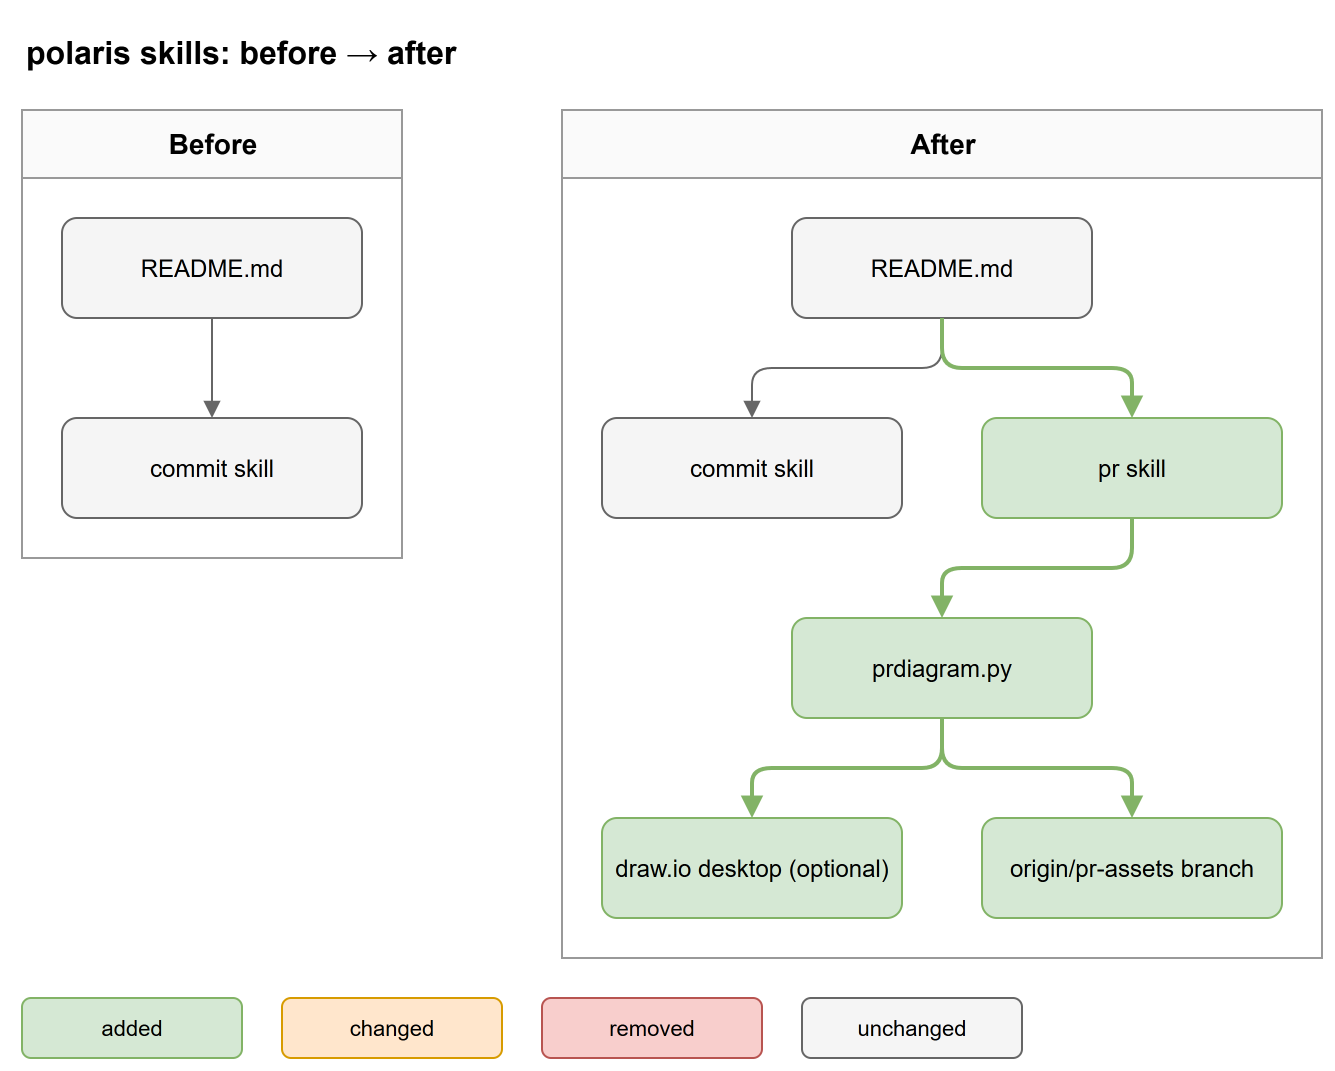

The diagram above was exported from draw.io. Its source (the exported page's mxGraphModel, read from the mxfile embedded in the PNG):
<mxGraphModel>
  <root>
    <mxCell id="0" />
    <mxCell id="1" parent="0" />
    <mxCell id="2" value="Before" style="swimlane;startSize=34;html=1;fontStyle=1;fontSize=14;fillColor=#fafafa;strokeColor=#999999;pointerEvents=0;" vertex="1" parent="1">
      <mxGeometry x="40" y="60" width="190" height="224" as="geometry" />
    </mxCell>
    <mxCell id="3" value="README.md" style="rounded=1;whiteSpace=wrap;html=1;fillColor=#f5f5f5;strokeColor=#666666;" vertex="1" parent="2">
      <mxGeometry x="20" y="54" width="150" height="50" as="geometry" />
    </mxCell>
    <mxCell id="4" value="commit skill" style="rounded=1;whiteSpace=wrap;html=1;fillColor=#f5f5f5;strokeColor=#666666;" vertex="1" parent="2">
      <mxGeometry x="20" y="154" width="150" height="50" as="geometry" />
    </mxCell>
    <mxCell id="5" value="" style="edgeStyle=orthogonalEdgeStyle;html=1;rounded=1;endArrow=block;strokeColor=#666666;strokeWidth=1;exitX=0.5;exitY=1;entryX=0.5;entryY=0;" edge="1" parent="1" source="3" target="4">
      <mxGeometry relative="1" as="geometry" />
    </mxCell>
    <mxCell id="6" value="After" style="swimlane;startSize=34;html=1;fontStyle=1;fontSize=14;fillColor=#fafafa;strokeColor=#999999;pointerEvents=0;" vertex="1" parent="1">
      <mxGeometry x="310" y="60" width="380" height="424" as="geometry" />
    </mxCell>
    <mxCell id="7" value="README.md" style="rounded=1;whiteSpace=wrap;html=1;fillColor=#f5f5f5;strokeColor=#666666;" vertex="1" parent="6">
      <mxGeometry x="115" y="54" width="150" height="50" as="geometry" />
    </mxCell>
    <mxCell id="8" value="commit skill" style="rounded=1;whiteSpace=wrap;html=1;fillColor=#f5f5f5;strokeColor=#666666;" vertex="1" parent="6">
      <mxGeometry x="20" y="154" width="150" height="50" as="geometry" />
    </mxCell>
    <mxCell id="9" value="pr skill" style="rounded=1;whiteSpace=wrap;html=1;fillColor=#d5e8d4;strokeColor=#82b366;" vertex="1" parent="6">
      <mxGeometry x="210" y="154" width="150" height="50" as="geometry" />
    </mxCell>
    <mxCell id="10" value="prdiagram.py" style="rounded=1;whiteSpace=wrap;html=1;fillColor=#d5e8d4;strokeColor=#82b366;" vertex="1" parent="6">
      <mxGeometry x="115" y="254" width="150" height="50" as="geometry" />
    </mxCell>
    <mxCell id="11" value="draw.io desktop (optional)" style="rounded=1;whiteSpace=wrap;html=1;fillColor=#d5e8d4;strokeColor=#82b366;" vertex="1" parent="6">
      <mxGeometry x="20" y="354" width="150" height="50" as="geometry" />
    </mxCell>
    <mxCell id="12" value="origin/pr-assets branch" style="rounded=1;whiteSpace=wrap;html=1;fillColor=#d5e8d4;strokeColor=#82b366;" vertex="1" parent="6">
      <mxGeometry x="210" y="354" width="150" height="50" as="geometry" />
    </mxCell>
    <mxCell id="13" value="" style="edgeStyle=orthogonalEdgeStyle;html=1;rounded=1;endArrow=block;strokeColor=#666666;strokeWidth=1;exitX=0.5;exitY=1;entryX=0.5;entryY=0;" edge="1" parent="1" source="7" target="8">
      <mxGeometry relative="1" as="geometry" />
    </mxCell>
    <mxCell id="14" value="" style="edgeStyle=orthogonalEdgeStyle;html=1;rounded=1;endArrow=block;strokeColor=#82b366;strokeWidth=2;exitX=0.5;exitY=1;entryX=0.5;entryY=0;" edge="1" parent="1" source="7" target="9">
      <mxGeometry relative="1" as="geometry" />
    </mxCell>
    <mxCell id="15" value="" style="edgeStyle=orthogonalEdgeStyle;html=1;rounded=1;endArrow=block;strokeColor=#82b366;strokeWidth=2;exitX=0.5;exitY=1;entryX=0.5;entryY=0;" edge="1" parent="1" source="9" target="10">
      <mxGeometry relative="1" as="geometry" />
    </mxCell>
    <mxCell id="16" value="" style="edgeStyle=orthogonalEdgeStyle;html=1;rounded=1;endArrow=block;strokeColor=#82b366;strokeWidth=2;exitX=0.5;exitY=1;entryX=0.5;entryY=0;" edge="1" parent="1" source="10" target="11">
      <mxGeometry relative="1" as="geometry" />
    </mxCell>
    <mxCell id="17" value="" style="edgeStyle=orthogonalEdgeStyle;html=1;rounded=1;endArrow=block;strokeColor=#82b366;strokeWidth=2;exitX=0.5;exitY=1;entryX=0.5;entryY=0;" edge="1" parent="1" source="10" target="12">
      <mxGeometry relative="1" as="geometry" />
    </mxCell>
    <mxCell id="18" value="polaris skills: before → after" style="text;html=1;fontSize=16;fontStyle=1;" vertex="1" parent="1">
      <mxGeometry x="40" y="15" width="650" height="30" as="geometry" />
    </mxCell>
    <mxCell id="19" value="added" style="rounded=1;whiteSpace=wrap;html=1;fontSize=11;fillColor=#d5e8d4;strokeColor=#82b366;" vertex="1" parent="1">
      <mxGeometry x="40" y="504" width="110" height="30" as="geometry" />
    </mxCell>
    <mxCell id="20" value="changed" style="rounded=1;whiteSpace=wrap;html=1;fontSize=11;fillColor=#ffe6cc;strokeColor=#d79b00;" vertex="1" parent="1">
      <mxGeometry x="170" y="504" width="110" height="30" as="geometry" />
    </mxCell>
    <mxCell id="21" value="removed" style="rounded=1;whiteSpace=wrap;html=1;fontSize=11;fillColor=#f8cecc;strokeColor=#b85450;" vertex="1" parent="1">
      <mxGeometry x="300" y="504" width="110" height="30" as="geometry" />
    </mxCell>
    <mxCell id="22" value="unchanged" style="rounded=1;whiteSpace=wrap;html=1;fontSize=11;fillColor=#f5f5f5;strokeColor=#666666;" vertex="1" parent="1">
      <mxGeometry x="430" y="504" width="110" height="30" as="geometry" />
    </mxCell>
  </root>
</mxGraphModel>